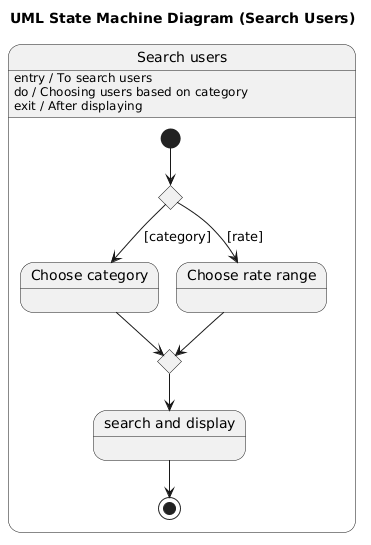

The diagram above was rendered by PlantUML. Its source (embedded in the PNG):
@startuml
title UML State Machine Diagram (Search Users)

state "Search users" as SearchUsers {

    [*] --> Choice1


    SearchUsers : entry / To search users
    SearchUsers : do / Choosing users based on category
    SearchUsers : exit / After displaying

   
    state Choice1 <<choice>>

    Choice1 --> ChooseCategory : [category]
    Choice1 --> ChooseRate : [rate]

    state "Choose category" as ChooseCategory
    state "Choose rate range" as ChooseRate

    
    state Merge1 <<choice>>

    ChooseCategory --> Merge1
    ChooseRate --> Merge1

 
    state "search and display" as SearchDisplay

    Merge1 --> SearchDisplay

    SearchDisplay --> [*]
}
@enduml